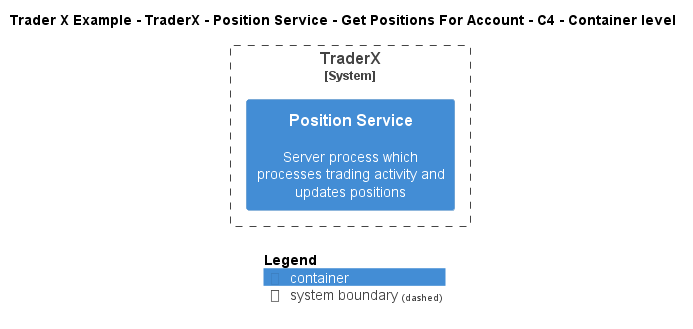

The diagram above was rendered by PlantUML. Its source (embedded in the PNG):
@startuml
!include ..\..\..\..\..\..\..\.c4s\C4_Container.puml

AddElementTag("c4interflow:lifecycle:new", $bgColor=green, $fontColor=#ffffff, $borderColor=green, $shadowing="False")
AddElementTag("c4interflow:lifecycle:changed", $bgColor=orange, $fontColor=#ffffff, $borderColor=orange, $shadowing="False")
AddElementTag("c4interflow:lifecycle:removed", $bgColor=red, $fontColor=#ffffff, $borderColor=red, $shadowing="False")

AddRelTag("c4interflow:lifecycle:new", $textColor=green, $lineColor=green)
AddRelTag("c4interflow:lifecycle:changed", $textColor=orange, $lineColor=orange)
AddRelTag("c4interflow:lifecycle:removed", $textColor=red, $lineColor=red)

SHOW_PERSON_PORTRAIT()
LAYOUT_TOP_DOWN()

skinparam linetype polyline

title Trader X Example - TraderX - Position Service - Get Positions For Account - C4 - Container level


System_Boundary(TraderXExample.SoftwareSystems.TraderX, "TraderX") {
    Container(TraderXExample.SoftwareSystems.TraderX.Containers.PositionService, "Position Service", "", "Server process which processes trading activity and updates positions")
}



SHOW_LEGEND()
@enduml